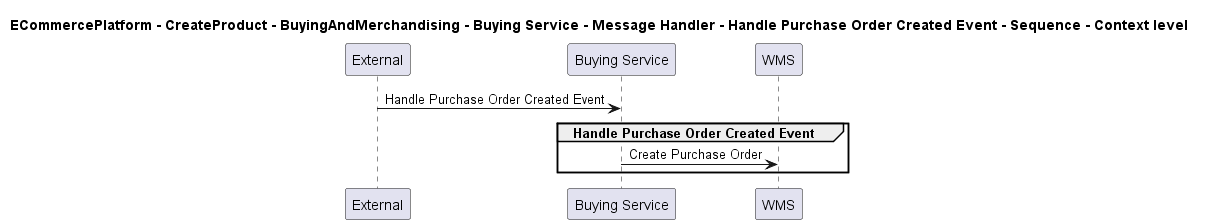

The diagram above was rendered by PlantUML. Its source (embedded in the PNG):
@startuml

title ECommercePlatform - CreateProduct - BuyingAndMerchandising - Buying Service - Message Handler - Handle Purchase Order Created Event - Sequence - Context level

participant "External" as C4InterFlow.SoftwareSystems.ExternalSystem
participant "Buying Service" as ECommercePlatform.CreateProduct.BuyingAndMerchandising.SoftwareSystems.BuyingService
participant "WMS" as ECommercePlatform.Deliver.Fulfilment.SoftwareSystems.WMS

C4InterFlow.SoftwareSystems.ExternalSystem -> ECommercePlatform.CreateProduct.BuyingAndMerchandising.SoftwareSystems.BuyingService : Handle Purchase Order Created Event
group Handle Purchase Order Created Event
ECommercePlatform.CreateProduct.BuyingAndMerchandising.SoftwareSystems.BuyingService -> ECommercePlatform.Deliver.Fulfilment.SoftwareSystems.WMS : Create Purchase Order
end


@enduml